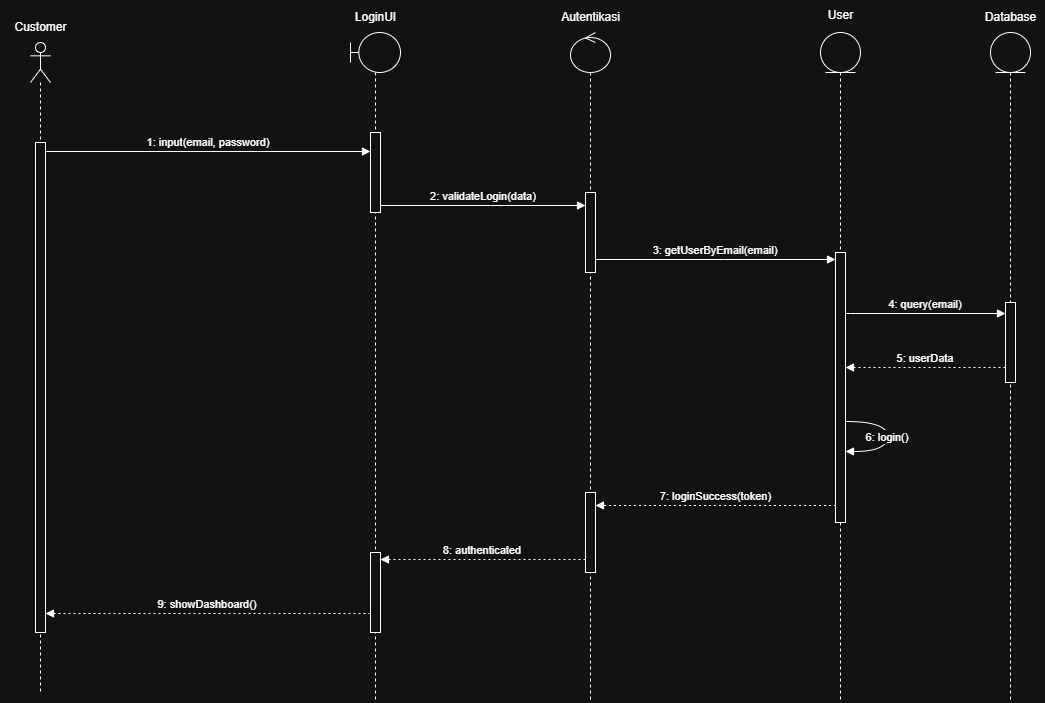

The diagram above was exported from draw.io. Its source (the exported page's mxGraphModel, read from the mxfile embedded in the PNG):
<mxGraphModel dx="1281" dy="626" grid="0" gridSize="10" guides="1" tooltips="1" connect="1" arrows="1" fold="1" page="0" pageScale="1" pageWidth="850" pageHeight="1100" math="0" shadow="0">
  <root>
    <mxCell id="0" />
    <mxCell id="1" parent="0" />
    <mxCell id="sleM9fdktK_83DNztz_1-1" value="1: input(email, password)" style="verticalAlign=bottom;edgeStyle=elbowEdgeStyle;elbow=vertical;curved=0;rounded=0;endArrow=block;" edge="1" parent="1" source="sleM9fdktK_83DNztz_1-25" target="sleM9fdktK_83DNztz_1-10">
      <mxGeometry relative="1" as="geometry">
        <Array as="points">
          <mxPoint x="527" y="249" />
        </Array>
        <mxPoint x="337.090909090909" y="249" as="sourcePoint" />
        <mxPoint x="570" y="250" as="targetPoint" />
      </mxGeometry>
    </mxCell>
    <mxCell id="sleM9fdktK_83DNztz_1-2" value="2: validateLogin(data)" style="verticalAlign=bottom;edgeStyle=elbowEdgeStyle;elbow=vertical;curved=0;rounded=0;endArrow=block;" edge="1" parent="1" source="sleM9fdktK_83DNztz_1-10" target="sleM9fdktK_83DNztz_1-13">
      <mxGeometry relative="1" as="geometry">
        <Array as="points">
          <mxPoint x="760" y="303" />
        </Array>
        <mxPoint x="660" y="303" as="sourcePoint" />
        <mxPoint x="840" y="303" as="targetPoint" />
      </mxGeometry>
    </mxCell>
    <mxCell id="sleM9fdktK_83DNztz_1-3" value="3: getUserByEmail(email)" style="verticalAlign=bottom;edgeStyle=elbowEdgeStyle;elbow=vertical;curved=0;rounded=0;endArrow=block;" edge="1" parent="1" source="sleM9fdktK_83DNztz_1-13" target="sleM9fdktK_83DNztz_1-16">
      <mxGeometry relative="1" as="geometry">
        <Array as="points">
          <mxPoint x="993" y="357" />
        </Array>
        <mxPoint x="890" y="360" as="sourcePoint" />
        <mxPoint x="1080" y="357" as="targetPoint" />
      </mxGeometry>
    </mxCell>
    <mxCell id="sleM9fdktK_83DNztz_1-4" value="4: query(email)" style="verticalAlign=bottom;edgeStyle=elbowEdgeStyle;elbow=vertical;curved=0;rounded=0;endArrow=block;" edge="1" parent="1" source="sleM9fdktK_83DNztz_1-16" target="sleM9fdktK_83DNztz_1-19">
      <mxGeometry relative="1" as="geometry">
        <Array as="points">
          <mxPoint x="1120" y="411" />
        </Array>
        <mxPoint x="1140" y="410" as="sourcePoint" />
        <mxPoint x="1270" y="411" as="targetPoint" />
      </mxGeometry>
    </mxCell>
    <mxCell id="sleM9fdktK_83DNztz_1-5" value="5: userData" style="verticalAlign=bottom;edgeStyle=elbowEdgeStyle;elbow=vertical;curved=0;rounded=0;dashed=1;dashPattern=2 3;endArrow=block;" edge="1" parent="1" source="sleM9fdktK_83DNztz_1-19" target="sleM9fdktK_83DNztz_1-16">
      <mxGeometry relative="1" as="geometry">
        <Array as="points">
          <mxPoint x="1218" y="465" />
        </Array>
        <mxPoint x="1260" y="465" as="sourcePoint" />
        <mxPoint x="1150" y="465" as="targetPoint" />
      </mxGeometry>
    </mxCell>
    <mxCell id="sleM9fdktK_83DNztz_1-6" value="7: loginSuccess(token)" style="verticalAlign=bottom;edgeStyle=elbowEdgeStyle;elbow=vertical;curved=0;rounded=0;dashed=1;dashPattern=2 3;endArrow=block;" edge="1" parent="1" target="sleM9fdktK_83DNztz_1-14">
      <mxGeometry relative="1" as="geometry">
        <Array as="points">
          <mxPoint x="996" y="603" />
        </Array>
        <mxPoint x="1105.5" y="603" as="sourcePoint" />
        <mxPoint x="880" y="603" as="targetPoint" />
      </mxGeometry>
    </mxCell>
    <mxCell id="sleM9fdktK_83DNztz_1-7" value="8: authenticated" style="verticalAlign=bottom;edgeStyle=elbowEdgeStyle;elbow=vertical;curved=0;rounded=0;dashed=1;dashPattern=2 3;endArrow=block;" edge="1" parent="1" source="sleM9fdktK_83DNztz_1-14" target="sleM9fdktK_83DNztz_1-11">
      <mxGeometry relative="1" as="geometry">
        <Array as="points">
          <mxPoint x="763" y="657" />
        </Array>
        <mxPoint x="840" y="657" as="sourcePoint" />
        <mxPoint x="670" y="657" as="targetPoint" />
      </mxGeometry>
    </mxCell>
    <mxCell id="sleM9fdktK_83DNztz_1-8" value="9: showDashboard()" style="verticalAlign=bottom;edgeStyle=elbowEdgeStyle;elbow=vertical;curved=0;rounded=0;dashed=1;dashPattern=2 3;endArrow=block;" edge="1" parent="1" source="sleM9fdktK_83DNztz_1-11" target="sleM9fdktK_83DNztz_1-25">
      <mxGeometry relative="1" as="geometry">
        <Array as="points">
          <mxPoint x="530" y="711" />
        </Array>
        <mxPoint x="570" y="711" as="sourcePoint" />
        <mxPoint x="337.090909090909" y="711" as="targetPoint" />
      </mxGeometry>
    </mxCell>
    <mxCell id="sleM9fdktK_83DNztz_1-9" value="" style="shape=umlLifeline;perimeter=lifelinePerimeter;whiteSpace=wrap;html=1;container=1;dropTarget=0;collapsible=0;recursiveResize=0;outlineConnect=0;portConstraint=eastwest;newEdgeStyle={&quot;curved&quot;:0,&quot;rounded&quot;:0};participant=umlBoundary;" vertex="1" parent="1">
      <mxGeometry x="620" y="130" width="50" height="670" as="geometry" />
    </mxCell>
    <mxCell id="sleM9fdktK_83DNztz_1-10" value="" style="html=1;points=[[0,0,0,0,5],[0,1,0,0,-5],[1,0,0,0,5],[1,1,0,0,-5]];perimeter=orthogonalPerimeter;outlineConnect=0;targetShapes=umlLifeline;portConstraint=eastwest;newEdgeStyle={&quot;curved&quot;:0,&quot;rounded&quot;:0};" vertex="1" parent="sleM9fdktK_83DNztz_1-9">
      <mxGeometry x="20" y="100" width="10" height="80" as="geometry" />
    </mxCell>
    <mxCell id="sleM9fdktK_83DNztz_1-11" value="" style="html=1;points=[[0,0,0,0,5],[0,1,0,0,-5],[1,0,0,0,5],[1,1,0,0,-5]];perimeter=orthogonalPerimeter;outlineConnect=0;targetShapes=umlLifeline;portConstraint=eastwest;newEdgeStyle={&quot;curved&quot;:0,&quot;rounded&quot;:0};" vertex="1" parent="sleM9fdktK_83DNztz_1-9">
      <mxGeometry x="20" y="520" width="10" height="80" as="geometry" />
    </mxCell>
    <mxCell id="sleM9fdktK_83DNztz_1-12" value="" style="shape=umlLifeline;perimeter=lifelinePerimeter;whiteSpace=wrap;html=1;container=1;dropTarget=0;collapsible=0;recursiveResize=0;outlineConnect=0;portConstraint=eastwest;newEdgeStyle={&quot;curved&quot;:0,&quot;rounded&quot;:0};participant=umlControl;" vertex="1" parent="1">
      <mxGeometry x="840" y="130" width="40" height="670" as="geometry" />
    </mxCell>
    <mxCell id="sleM9fdktK_83DNztz_1-13" value="" style="html=1;points=[[0,0,0,0,5],[0,1,0,0,-5],[1,0,0,0,5],[1,1,0,0,-5]];perimeter=orthogonalPerimeter;outlineConnect=0;targetShapes=umlLifeline;portConstraint=eastwest;newEdgeStyle={&quot;curved&quot;:0,&quot;rounded&quot;:0};" vertex="1" parent="sleM9fdktK_83DNztz_1-12">
      <mxGeometry x="15" y="160" width="10" height="80" as="geometry" />
    </mxCell>
    <mxCell id="sleM9fdktK_83DNztz_1-14" value="" style="html=1;points=[[0,0,0,0,5],[0,1,0,0,-5],[1,0,0,0,5],[1,1,0,0,-5]];perimeter=orthogonalPerimeter;outlineConnect=0;targetShapes=umlLifeline;portConstraint=eastwest;newEdgeStyle={&quot;curved&quot;:0,&quot;rounded&quot;:0};" vertex="1" parent="sleM9fdktK_83DNztz_1-12">
      <mxGeometry x="15" y="460" width="10" height="80" as="geometry" />
    </mxCell>
    <mxCell id="sleM9fdktK_83DNztz_1-15" value="" style="shape=umlLifeline;perimeter=lifelinePerimeter;whiteSpace=wrap;html=1;container=1;dropTarget=0;collapsible=0;recursiveResize=0;outlineConnect=0;portConstraint=eastwest;newEdgeStyle={&quot;curved&quot;:0,&quot;rounded&quot;:0};participant=umlEntity;" vertex="1" parent="1">
      <mxGeometry x="1090" y="130" width="40" height="670" as="geometry" />
    </mxCell>
    <mxCell id="sleM9fdktK_83DNztz_1-16" value="" style="html=1;points=[[0,0,0,0,5],[0,1,0,0,-5],[1,0,0,0,5],[1,1,0,0,-5]];perimeter=orthogonalPerimeter;outlineConnect=0;targetShapes=umlLifeline;portConstraint=eastwest;newEdgeStyle={&quot;curved&quot;:0,&quot;rounded&quot;:0};" vertex="1" parent="sleM9fdktK_83DNztz_1-15">
      <mxGeometry x="15" y="220" width="10" height="270" as="geometry" />
    </mxCell>
    <mxCell id="sleM9fdktK_83DNztz_1-17" value="6: login()" style="curved=1;endArrow=block;rounded=0;" edge="1" parent="sleM9fdktK_83DNztz_1-15" source="sleM9fdktK_83DNztz_1-16" target="sleM9fdktK_83DNztz_1-16">
      <mxGeometry relative="1" as="geometry">
        <Array as="points">
          <mxPoint x="67" y="389" />
          <mxPoint x="67" y="419" />
        </Array>
        <mxPoint x="30" y="390" as="sourcePoint" />
        <mxPoint x="30" y="420" as="targetPoint" />
      </mxGeometry>
    </mxCell>
    <mxCell id="sleM9fdktK_83DNztz_1-18" value="" style="shape=umlLifeline;perimeter=lifelinePerimeter;whiteSpace=wrap;html=1;container=1;dropTarget=0;collapsible=0;recursiveResize=0;outlineConnect=0;portConstraint=eastwest;newEdgeStyle={&quot;curved&quot;:0,&quot;rounded&quot;:0};participant=umlEntity;" vertex="1" parent="1">
      <mxGeometry x="1260" y="130" width="40" height="670" as="geometry" />
    </mxCell>
    <mxCell id="sleM9fdktK_83DNztz_1-19" value="" style="html=1;points=[[0,0,0,0,5],[0,1,0,0,-5],[1,0,0,0,5],[1,1,0,0,-5]];perimeter=orthogonalPerimeter;outlineConnect=0;targetShapes=umlLifeline;portConstraint=eastwest;newEdgeStyle={&quot;curved&quot;:0,&quot;rounded&quot;:0};" vertex="1" parent="sleM9fdktK_83DNztz_1-18">
      <mxGeometry x="15" y="270" width="10" height="80" as="geometry" />
    </mxCell>
    <mxCell id="sleM9fdktK_83DNztz_1-20" value="Database" style="text;html=1;align=center;verticalAlign=middle;resizable=0;points=[];autosize=1;strokeColor=none;fillColor=none;" vertex="1" parent="1">
      <mxGeometry x="1245" y="100" width="70" height="30" as="geometry" />
    </mxCell>
    <mxCell id="sleM9fdktK_83DNztz_1-21" value="User" style="text;html=1;align=center;verticalAlign=middle;resizable=0;points=[];autosize=1;strokeColor=none;fillColor=none;" vertex="1" parent="1">
      <mxGeometry x="1085" y="98" width="50" height="30" as="geometry" />
    </mxCell>
    <mxCell id="sleM9fdktK_83DNztz_1-22" value="Autentikasi" style="text;html=1;align=center;verticalAlign=middle;resizable=0;points=[];autosize=1;strokeColor=none;fillColor=none;" vertex="1" parent="1">
      <mxGeometry x="820" y="100" width="80" height="30" as="geometry" />
    </mxCell>
    <mxCell id="sleM9fdktK_83DNztz_1-23" value="LoginUI" style="text;html=1;align=center;verticalAlign=middle;resizable=0;points=[];autosize=1;strokeColor=none;fillColor=none;" vertex="1" parent="1">
      <mxGeometry x="615" y="100" width="60" height="30" as="geometry" />
    </mxCell>
    <mxCell id="sleM9fdktK_83DNztz_1-24" value="" style="shape=umlLifeline;perimeter=lifelinePerimeter;whiteSpace=wrap;html=1;container=1;dropTarget=0;collapsible=0;recursiveResize=0;outlineConnect=0;portConstraint=eastwest;newEdgeStyle={&quot;curved&quot;:0,&quot;rounded&quot;:0};participant=umlActor;" vertex="1" parent="1">
      <mxGeometry x="300" y="140" width="20" height="650" as="geometry" />
    </mxCell>
    <mxCell id="sleM9fdktK_83DNztz_1-25" value="" style="html=1;points=[[0,0,0,0,5],[0,1,0,0,-5],[1,0,0,0,5],[1,1,0,0,-5]];perimeter=orthogonalPerimeter;outlineConnect=0;targetShapes=umlLifeline;portConstraint=eastwest;newEdgeStyle={&quot;curved&quot;:0,&quot;rounded&quot;:0};" vertex="1" parent="sleM9fdktK_83DNztz_1-24">
      <mxGeometry x="5" y="100" width="10" height="490" as="geometry" />
    </mxCell>
    <mxCell id="sleM9fdktK_83DNztz_1-26" value="Customer" style="text;html=1;align=center;verticalAlign=middle;resizable=0;points=[];autosize=1;strokeColor=none;fillColor=none;" vertex="1" parent="1">
      <mxGeometry x="270" y="110" width="80" height="30" as="geometry" />
    </mxCell>
  </root>
</mxGraphModel>